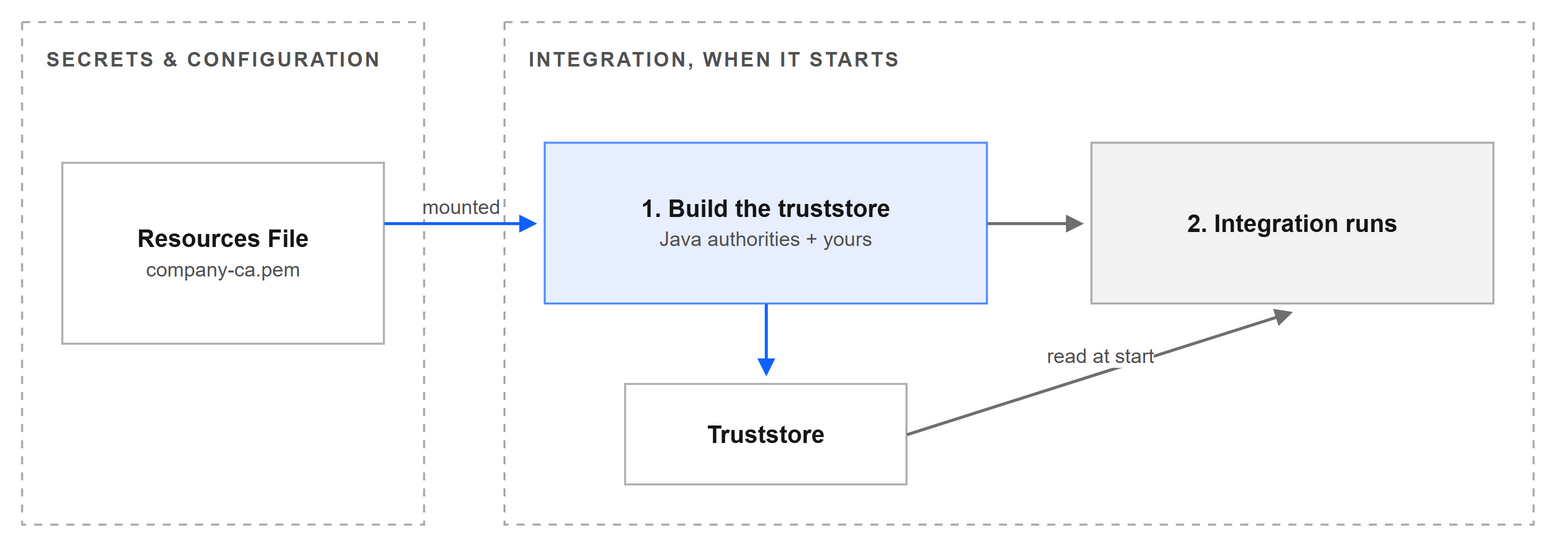

The diagram above was exported from draw.io. Its source (the exported page's mxGraphModel, read from the mxfile embedded in the PNG):
<mxGraphModel dx="800" dy="330" grid="1" gridSize="10" page="1" pageWidth="800" pageHeight="330" background="#FFFFFF">
  <root>
    <mxCell id="0" />
    <mxCell id="1" parent="0" />
    <mxCell id="n0" value="&lt;span style=&quot;font-size:10px;color:#525252;letter-spacing:1px&quot;&gt;&lt;b&gt;SECRETS &amp;amp; CONFIGURATION&lt;/b&gt;&lt;/span&gt;" style="rounded=0;whiteSpace=wrap;html=1;strokeWidth=1;fontColor=#161616;fontSize=12;fillColor=none;strokeColor=#A8A8A8;dashed=1;dashPattern=4 4;verticalAlign=top;align=left;spacingLeft=10;spacingTop=4;" vertex="1" parent="1">
      <mxGeometry x="24" y="40" width="200" height="250" as="geometry" />
    </mxCell>
    <mxCell id="n1" value="&lt;b&gt;Resources File&lt;/b&gt;&lt;br&gt;&lt;span style=&quot;font-size:10px;color:#525252&quot;&gt;company-ca.pem&lt;/span&gt;" style="rounded=0;whiteSpace=wrap;html=1;strokeWidth=1;fontColor=#161616;fontSize=12;fillColor=none;strokeColor=#8D8D8D;strokeOpacity=70;" vertex="1" parent="1">
      <mxGeometry x="44" y="110" width="160" height="90" as="geometry" />
    </mxCell>
    <mxCell id="n2" value="&lt;span style=&quot;font-size:10px;color:#525252;letter-spacing:1px&quot;&gt;&lt;b&gt;INTEGRATION, WHEN IT STARTS&lt;/b&gt;&lt;/span&gt;" style="rounded=0;whiteSpace=wrap;html=1;strokeWidth=1;fontColor=#161616;fontSize=12;fillColor=none;strokeColor=#A8A8A8;dashed=1;dashPattern=4 4;verticalAlign=top;align=left;spacingLeft=10;spacingTop=4;" vertex="1" parent="1">
      <mxGeometry x="264" y="40" width="512" height="250" as="geometry" />
    </mxCell>
    <mxCell id="n3" value="&lt;b&gt;1. Build the truststore&lt;/b&gt;&lt;br&gt;&lt;span style=&quot;font-size:10px;color:#525252&quot;&gt;Java authorities + yours&lt;/span&gt;" style="rounded=0;whiteSpace=wrap;html=1;strokeWidth=1;fontColor=#161616;fontSize=12;fillColor=#0F62FE;fillOpacity=10;strokeColor=#0F62FE;strokeOpacity=70;" vertex="1" parent="1">
      <mxGeometry x="284" y="100" width="220" height="80" as="geometry" />
    </mxCell>
    <mxCell id="n4" value="&lt;b&gt;Truststore&lt;/b&gt;" style="rounded=0;whiteSpace=wrap;html=1;strokeWidth=1;fontColor=#161616;fontSize=12;fillColor=none;strokeColor=#8D8D8D;strokeOpacity=70;" vertex="1" parent="1">
      <mxGeometry x="324" y="220" width="140" height="50" as="geometry" />
    </mxCell>
    <mxCell id="n5" value="&lt;b&gt;2. Integration runs&lt;/b&gt;" style="rounded=0;whiteSpace=wrap;html=1;strokeWidth=1;fontColor=#161616;fontSize=12;fillColor=#161616;fillOpacity=5;strokeColor=#8D8D8D;strokeOpacity=70;" vertex="1" parent="1">
      <mxGeometry x="556" y="100" width="200" height="80" as="geometry" />
    </mxCell>
    <mxCell id="e0" value="mounted" style="endArrow=block;html=1;strokeWidth=1.5;strokeColor=#0F62FE;fontSize=10;fontColor=#525252;verticalAlign=bottom;endSize=5;rounded=0;labelBackgroundColor=#FFFFFF;" edge="1" parent="1">
      <mxGeometry relative="1" as="geometry">
        <mxPoint x="204" y="140" as="sourcePoint" />
        <mxPoint x="280" y="140" as="targetPoint" />
      </mxGeometry>
    </mxCell>
    <mxCell id="e1" value="" style="endArrow=block;html=1;strokeWidth=1.5;strokeColor=#0F62FE;fontSize=10;fontColor=#525252;verticalAlign=bottom;endSize=5;rounded=0;labelBackgroundColor=#FFFFFF;" edge="1" parent="1">
      <mxGeometry relative="1" as="geometry">
        <mxPoint x="394" y="180" as="sourcePoint" />
        <mxPoint x="394" y="216" as="targetPoint" />
      </mxGeometry>
    </mxCell>
    <mxCell id="e2" value="read at start" style="endArrow=block;html=1;strokeWidth=1.5;strokeColor=#6F6F6F;fontSize=10;fontColor=#525252;verticalAlign=bottom;endSize=5;rounded=0;labelBackgroundColor=#FFFFFF;" edge="1" parent="1">
      <mxGeometry relative="1" as="geometry">
        <mxPoint x="464" y="245" as="sourcePoint" />
        <mxPoint x="656" y="184" as="targetPoint" />
      </mxGeometry>
    </mxCell>
    <mxCell id="e3" value="" style="endArrow=block;html=1;strokeWidth=1.5;strokeColor=#6F6F6F;fontSize=10;fontColor=#525252;verticalAlign=bottom;endSize=5;rounded=0;labelBackgroundColor=#FFFFFF;" edge="1" parent="1">
      <mxGeometry relative="1" as="geometry">
        <mxPoint x="504" y="140" as="sourcePoint" />
        <mxPoint x="552" y="140" as="targetPoint" />
      </mxGeometry>
    </mxCell>
  </root>
</mxGraphModel>